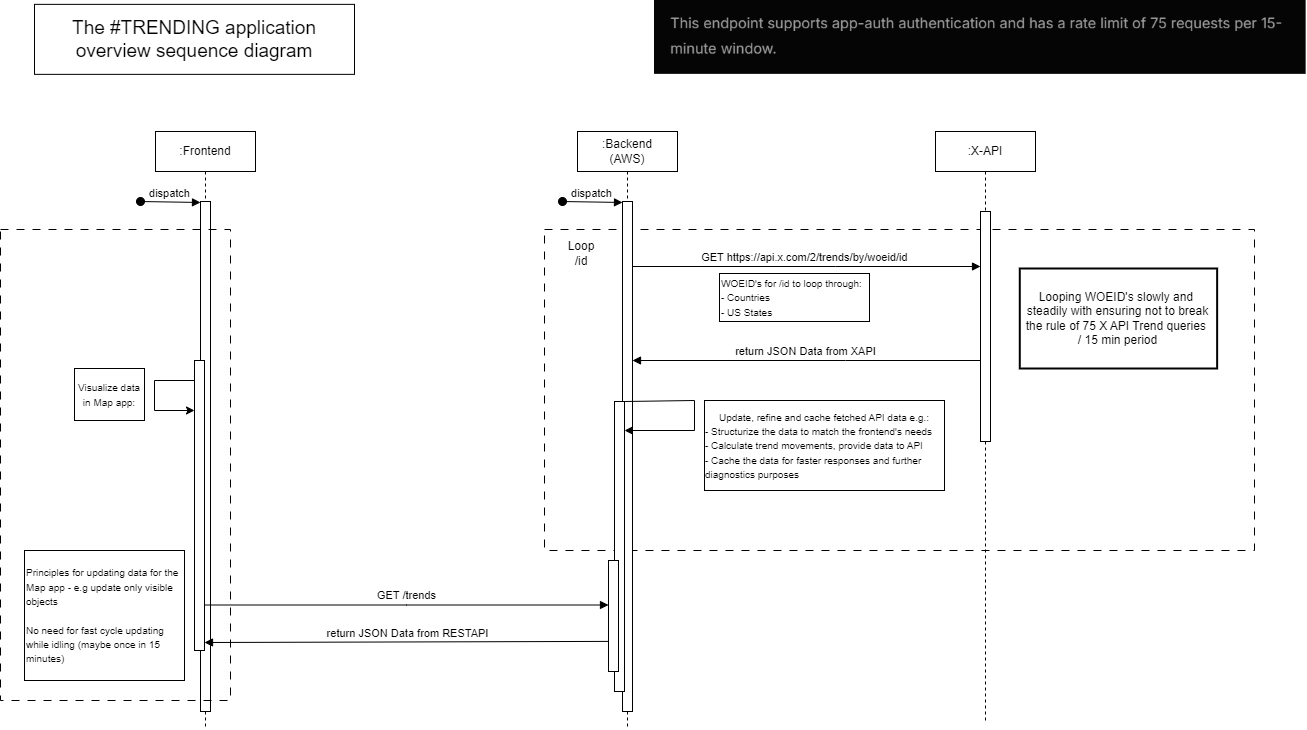

The diagram above was exported from draw.io. Its source (the exported page's mxGraphModel, read from the mxfile embedded in the PNG):
<mxGraphModel dx="2625" dy="1553" grid="1" gridSize="10" guides="1" tooltips="1" connect="1" arrows="1" fold="1" page="1" pageScale="1" pageWidth="850" pageHeight="1100" math="0" shadow="0">
  <root>
    <mxCell id="0" />
    <mxCell id="1" parent="0" />
    <mxCell id="nA6993AUOprIs0_HqQVZ-6" value="" style="rounded=0;whiteSpace=wrap;html=1;fillColor=none;dashed=1;dashPattern=8 8;" parent="1" vertex="1">
      <mxGeometry x="660" y="349" width="710" height="321" as="geometry" />
    </mxCell>
    <mxCell id="aM9ryv3xv72pqoxQDRHE-1" value=":Backend&lt;div&gt;(AWS)&lt;/div&gt;" style="shape=umlLifeline;perimeter=lifelinePerimeter;whiteSpace=wrap;html=1;container=0;dropTarget=0;collapsible=0;recursiveResize=0;outlineConnect=0;portConstraint=eastwest;newEdgeStyle={&quot;edgeStyle&quot;:&quot;elbowEdgeStyle&quot;,&quot;elbow&quot;:&quot;vertical&quot;,&quot;curved&quot;:0,&quot;rounded&quot;:0};" parent="1" vertex="1">
      <mxGeometry x="693" y="251" width="100" height="598" as="geometry" />
    </mxCell>
    <mxCell id="aM9ryv3xv72pqoxQDRHE-2" value="" style="html=1;points=[];perimeter=orthogonalPerimeter;outlineConnect=0;targetShapes=umlLifeline;portConstraint=eastwest;newEdgeStyle={&quot;edgeStyle&quot;:&quot;elbowEdgeStyle&quot;,&quot;elbow&quot;:&quot;vertical&quot;,&quot;curved&quot;:0,&quot;rounded&quot;:0};" parent="aM9ryv3xv72pqoxQDRHE-1" vertex="1">
      <mxGeometry x="45" y="70" width="10" height="510" as="geometry" />
    </mxCell>
    <mxCell id="aM9ryv3xv72pqoxQDRHE-3" value="dispatch" style="html=1;verticalAlign=bottom;startArrow=oval;endArrow=block;startSize=8;edgeStyle=elbowEdgeStyle;elbow=vertical;curved=0;rounded=0;" parent="aM9ryv3xv72pqoxQDRHE-1" target="aM9ryv3xv72pqoxQDRHE-2" edge="1">
      <mxGeometry relative="1" as="geometry">
        <mxPoint x="-15" y="70" as="sourcePoint" />
      </mxGeometry>
    </mxCell>
    <mxCell id="aM9ryv3xv72pqoxQDRHE-4" value="" style="html=1;points=[];perimeter=orthogonalPerimeter;outlineConnect=0;targetShapes=umlLifeline;portConstraint=eastwest;newEdgeStyle={&quot;edgeStyle&quot;:&quot;elbowEdgeStyle&quot;,&quot;elbow&quot;:&quot;vertical&quot;,&quot;curved&quot;:0,&quot;rounded&quot;:0};" parent="aM9ryv3xv72pqoxQDRHE-1" vertex="1">
      <mxGeometry x="37" y="270" width="10" height="290" as="geometry" />
    </mxCell>
    <mxCell id="nA6993AUOprIs0_HqQVZ-12" value="" style="endArrow=classic;html=1;rounded=0;" parent="aM9ryv3xv72pqoxQDRHE-1" source="aM9ryv3xv72pqoxQDRHE-4" target="aM9ryv3xv72pqoxQDRHE-4" edge="1">
      <mxGeometry width="50" height="50" relative="1" as="geometry">
        <mxPoint x="207" y="279" as="sourcePoint" />
        <mxPoint x="117" y="319" as="targetPoint" />
        <Array as="points">
          <mxPoint x="117" y="269" />
          <mxPoint x="117" y="299" />
        </Array>
      </mxGeometry>
    </mxCell>
    <mxCell id="nA6993AUOprIs0_HqQVZ-19" value="" style="html=1;points=[];perimeter=orthogonalPerimeter;outlineConnect=0;targetShapes=umlLifeline;portConstraint=eastwest;newEdgeStyle={&quot;edgeStyle&quot;:&quot;elbowEdgeStyle&quot;,&quot;elbow&quot;:&quot;vertical&quot;,&quot;curved&quot;:0,&quot;rounded&quot;:0};" parent="aM9ryv3xv72pqoxQDRHE-1" vertex="1">
      <mxGeometry x="31" y="429" width="10" height="111" as="geometry" />
    </mxCell>
    <mxCell id="aM9ryv3xv72pqoxQDRHE-5" value=":X-API" style="shape=umlLifeline;perimeter=lifelinePerimeter;whiteSpace=wrap;html=1;container=0;dropTarget=0;collapsible=0;recursiveResize=0;outlineConnect=0;portConstraint=eastwest;newEdgeStyle={&quot;edgeStyle&quot;:&quot;elbowEdgeStyle&quot;,&quot;elbow&quot;:&quot;vertical&quot;,&quot;curved&quot;:0,&quot;rounded&quot;:0};" parent="1" vertex="1">
      <mxGeometry x="1051" y="251" width="100" height="589" as="geometry" />
    </mxCell>
    <mxCell id="aM9ryv3xv72pqoxQDRHE-6" value="" style="html=1;points=[];perimeter=orthogonalPerimeter;outlineConnect=0;targetShapes=umlLifeline;portConstraint=eastwest;newEdgeStyle={&quot;edgeStyle&quot;:&quot;elbowEdgeStyle&quot;,&quot;elbow&quot;:&quot;vertical&quot;,&quot;curved&quot;:0,&quot;rounded&quot;:0};" parent="aM9ryv3xv72pqoxQDRHE-5" vertex="1">
      <mxGeometry x="45" y="80" width="10" height="230" as="geometry" />
    </mxCell>
    <mxCell id="aM9ryv3xv72pqoxQDRHE-7" value="&lt;div&gt;&lt;span style=&quot;background-color: light-dark(#ffffff, var(--ge-dark-color, #121212)); color: light-dark(rgb(0, 0, 0), rgb(255, 255, 255));&quot;&gt;GET https://api.x.com/2/trends/by/woeid/id&lt;/span&gt;&lt;span style=&quot;background-color: light-dark(#ffffff, var(--ge-dark-color, #121212)); color: light-dark(rgb(0, 0, 0), rgb(255, 255, 255));&quot;&gt;&amp;nbsp;&lt;/span&gt;&amp;nbsp;&lt;/div&gt;" style="html=1;verticalAlign=bottom;endArrow=block;edgeStyle=elbowEdgeStyle;elbow=vertical;curved=0;rounded=0;strokeWidth=1;" parent="1" edge="1">
      <mxGeometry relative="1" as="geometry">
        <mxPoint x="748" y="386" as="sourcePoint" />
        <Array as="points">
          <mxPoint x="951" y="386" />
        </Array>
        <mxPoint x="1096" y="386" as="targetPoint" />
        <mxPoint as="offset" />
      </mxGeometry>
    </mxCell>
    <mxCell id="aM9ryv3xv72pqoxQDRHE-9" value="return JSON Data from XAPI" style="html=1;verticalAlign=bottom;endArrow=block;edgeStyle=elbowEdgeStyle;elbow=vertical;curved=0;rounded=0;strokeWidth=1;" parent="1" edge="1">
      <mxGeometry relative="1" as="geometry">
        <mxPoint x="1096" y="480" as="sourcePoint" />
        <Array as="points">
          <mxPoint x="961" y="480" />
        </Array>
        <mxPoint x="748" y="480" as="targetPoint" />
      </mxGeometry>
    </mxCell>
    <mxCell id="nA6993AUOprIs0_HqQVZ-3" value="" style="shape=image;verticalLabelPosition=bottom;labelBackgroundColor=default;verticalAlign=top;aspect=fixed;imageAspect=0;image=data:image/png,(base64 omitted: 25040 chars);clipPath=inset(34.62% 0% 0% 0%);" parent="1" vertex="1">
      <mxGeometry x="770" y="120" width="651.64" height="73.86" as="geometry" />
    </mxCell>
    <mxCell id="nA6993AUOprIs0_HqQVZ-4" value="&lt;font style=&quot;font-size: 10px;&quot;&gt;WOEID's for /id to loop through:&lt;/font&gt;&lt;div&gt;&lt;font style=&quot;font-size: 10px;&quot;&gt;- Countries&lt;/font&gt;&lt;/div&gt;&lt;div&gt;&lt;font style=&quot;font-size: 10px;&quot;&gt;- US States&lt;/font&gt;&lt;/div&gt;" style="text;html=1;align=left;verticalAlign=middle;whiteSpace=wrap;rounded=0;strokeColor=default;" parent="1" vertex="1">
      <mxGeometry x="835" y="393" width="150" height="48" as="geometry" />
    </mxCell>
    <mxCell id="nA6993AUOprIs0_HqQVZ-5" value="&lt;span style=&quot;text-wrap: nowrap;&quot;&gt;Looping WOEID's slowly and&amp;nbsp;&lt;/span&gt;&lt;div&gt;&lt;span style=&quot;text-wrap: nowrap;&quot;&gt;steadily&amp;nbsp;&lt;/span&gt;&lt;span style=&quot;text-wrap: nowrap; background-color: transparent; color: light-dark(rgb(0, 0, 0), rgb(255, 255, 255));&quot;&gt;with ensuring not to break&lt;/span&gt;&lt;/div&gt;&lt;div&gt;&lt;span style=&quot;text-wrap: nowrap; background-color: transparent; color: light-dark(rgb(0, 0, 0), rgb(255, 255, 255));&quot;&gt;the rule of&amp;nbsp;&lt;/span&gt;&lt;span style=&quot;text-wrap: nowrap; background-color: transparent; color: light-dark(rgb(0, 0, 0), rgb(255, 255, 255));&quot;&gt;75 X API Trend queries&amp;nbsp;&lt;/span&gt;&lt;/div&gt;&lt;div&gt;&lt;span style=&quot;text-wrap: nowrap; background-color: transparent; color: light-dark(rgb(0, 0, 0), rgb(255, 255, 255));&quot;&gt;/ 15 min period&lt;/span&gt;&lt;/div&gt;" style="text;html=1;align=center;verticalAlign=middle;whiteSpace=wrap;rounded=0;strokeColor=default;strokeWidth=2;" parent="1" vertex="1">
      <mxGeometry x="1135.28" y="388" width="197.36" height="100" as="geometry" />
    </mxCell>
    <mxCell id="nA6993AUOprIs0_HqQVZ-7" value="Loop&lt;div&gt;/id&lt;/div&gt;" style="text;html=1;align=center;verticalAlign=middle;whiteSpace=wrap;rounded=0;" parent="1" vertex="1">
      <mxGeometry x="662" y="353" width="70" height="40" as="geometry" />
    </mxCell>
    <mxCell id="nA6993AUOprIs0_HqQVZ-8" value=":Frontend" style="shape=umlLifeline;perimeter=lifelinePerimeter;whiteSpace=wrap;html=1;container=0;dropTarget=0;collapsible=0;recursiveResize=0;outlineConnect=0;portConstraint=eastwest;newEdgeStyle={&quot;edgeStyle&quot;:&quot;elbowEdgeStyle&quot;,&quot;elbow&quot;:&quot;vertical&quot;,&quot;curved&quot;:0,&quot;rounded&quot;:0};" parent="1" vertex="1">
      <mxGeometry x="271" y="251" width="100" height="598" as="geometry" />
    </mxCell>
    <mxCell id="nA6993AUOprIs0_HqQVZ-9" value="" style="html=1;points=[];perimeter=orthogonalPerimeter;outlineConnect=0;targetShapes=umlLifeline;portConstraint=eastwest;newEdgeStyle={&quot;edgeStyle&quot;:&quot;elbowEdgeStyle&quot;,&quot;elbow&quot;:&quot;vertical&quot;,&quot;curved&quot;:0,&quot;rounded&quot;:0};" parent="nA6993AUOprIs0_HqQVZ-8" vertex="1">
      <mxGeometry x="45" y="70" width="10" height="510" as="geometry" />
    </mxCell>
    <mxCell id="nA6993AUOprIs0_HqQVZ-10" value="dispatch" style="html=1;verticalAlign=bottom;startArrow=oval;endArrow=block;startSize=8;edgeStyle=elbowEdgeStyle;elbow=vertical;curved=0;rounded=0;" parent="nA6993AUOprIs0_HqQVZ-8" target="nA6993AUOprIs0_HqQVZ-9" edge="1">
      <mxGeometry relative="1" as="geometry">
        <mxPoint x="-15" y="70" as="sourcePoint" />
      </mxGeometry>
    </mxCell>
    <mxCell id="nA6993AUOprIs0_HqQVZ-13" value="&lt;font style=&quot;font-size: 10px;&quot;&gt;Update, refine and cache fetched API data e.g.:&lt;/font&gt;&lt;div style=&quot;text-align: left;&quot;&gt;&lt;span style=&quot;font-size: 10px;&quot;&gt;- Structurize the data to match the frontend's needs&lt;/span&gt;&lt;/div&gt;&lt;div&gt;&lt;div style=&quot;text-align: left;&quot;&gt;&lt;font style=&quot;font-size: 10px;&quot;&gt;- Calculate trend movements, provide data to API&lt;/font&gt;&lt;/div&gt;&lt;/div&gt;&lt;div style=&quot;text-align: left;&quot;&gt;&lt;font style=&quot;font-size: 10px;&quot;&gt;- Cache the data for faster responses and further diagnostics purposes&lt;/font&gt;&lt;/div&gt;" style="rounded=0;whiteSpace=wrap;html=1;" parent="1" vertex="1">
      <mxGeometry x="820" y="520" width="240" height="90" as="geometry" />
    </mxCell>
    <mxCell id="nA6993AUOprIs0_HqQVZ-15" value="" style="rounded=0;whiteSpace=wrap;html=1;fillColor=none;dashed=1;dashPattern=8 8;" parent="1" vertex="1">
      <mxGeometry x="116" y="349" width="230" height="471" as="geometry" />
    </mxCell>
    <mxCell id="nA6993AUOprIs0_HqQVZ-16" value="" style="endArrow=classic;html=1;rounded=0;" parent="1" source="nA6993AUOprIs0_HqQVZ-17" target="nA6993AUOprIs0_HqQVZ-17" edge="1">
      <mxGeometry width="50" height="50" relative="1" as="geometry">
        <mxPoint x="216" y="500" as="sourcePoint" />
        <mxPoint x="216" y="530" as="targetPoint" />
        <Array as="points">
          <mxPoint x="270" y="500" />
          <mxPoint x="270" y="530" />
        </Array>
      </mxGeometry>
    </mxCell>
    <mxCell id="nA6993AUOprIs0_HqQVZ-17" value="" style="html=1;points=[];perimeter=orthogonalPerimeter;outlineConnect=0;targetShapes=umlLifeline;portConstraint=eastwest;newEdgeStyle={&quot;edgeStyle&quot;:&quot;elbowEdgeStyle&quot;,&quot;elbow&quot;:&quot;vertical&quot;,&quot;curved&quot;:0,&quot;rounded&quot;:0};" parent="1" vertex="1">
      <mxGeometry x="310" y="480" width="10" height="290" as="geometry" />
    </mxCell>
    <mxCell id="nA6993AUOprIs0_HqQVZ-18" value="&lt;span style=&quot;font-size: 10px;&quot;&gt;Visualize data in Map app:&lt;/span&gt;" style="rounded=0;whiteSpace=wrap;html=1;" parent="1" vertex="1">
      <mxGeometry x="190" y="488" width="70" height="52" as="geometry" />
    </mxCell>
    <mxCell id="nA6993AUOprIs0_HqQVZ-21" value="return JSON Data from RESTAPI" style="html=1;verticalAlign=bottom;endArrow=block;edgeStyle=elbowEdgeStyle;elbow=vertical;curved=0;rounded=0;strokeWidth=1;" parent="1" target="nA6993AUOprIs0_HqQVZ-17" edge="1">
      <mxGeometry relative="1" as="geometry">
        <mxPoint x="724" y="760.8965517241379" as="sourcePoint" />
        <Array as="points" />
        <mxPoint x="326.9000000000001" y="761.0740000000001" as="targetPoint" />
      </mxGeometry>
    </mxCell>
    <mxCell id="nA6993AUOprIs0_HqQVZ-22" value="GET /trends" style="html=1;verticalAlign=bottom;endArrow=none;edgeStyle=elbowEdgeStyle;elbow=vertical;curved=0;rounded=0;strokeWidth=1;startArrow=block;startFill=1;endFill=0;" parent="1" source="nA6993AUOprIs0_HqQVZ-19" target="nA6993AUOprIs0_HqQVZ-17" edge="1">
      <mxGeometry relative="1" as="geometry">
        <mxPoint x="707.1" y="720" as="sourcePoint" />
        <Array as="points" />
        <mxPoint x="326" y="720.0952380952381" as="targetPoint" />
      </mxGeometry>
    </mxCell>
    <mxCell id="nA6993AUOprIs0_HqQVZ-24" value="&lt;span style=&quot;font-size: 10px;&quot;&gt;Principles for&amp;nbsp;&lt;/span&gt;&lt;span style=&quot;font-size: 10px;&quot;&gt;updating data for the Map app - e.g update o&lt;/span&gt;&lt;span style=&quot;font-size: 10px; background-color: transparent; color: light-dark(rgb(0, 0, 0), rgb(255, 255, 255));&quot;&gt;nly visible objects&lt;/span&gt;&lt;div&gt;&lt;div style=&quot;&quot;&gt;&lt;br&gt;&lt;/div&gt;&lt;/div&gt;&lt;div style=&quot;&quot;&gt;&lt;span style=&quot;font-size: 10px;&quot;&gt;No need for fast cycle updating while idling (maybe once in 15 minutes)&lt;/span&gt;&lt;/div&gt;" style="rounded=0;whiteSpace=wrap;html=1;align=left;" parent="1" vertex="1">
      <mxGeometry x="140" y="670" width="160" height="130" as="geometry" />
    </mxCell>
    <mxCell id="nA6993AUOprIs0_HqQVZ-25" value="&lt;font style=&quot;font-size: 19px;&quot;&gt;The #TRENDING application overview sequence diagram&lt;/font&gt;" style="rounded=0;whiteSpace=wrap;html=1;" parent="1" vertex="1">
      <mxGeometry x="150" y="123.86" width="320" height="70" as="geometry" />
    </mxCell>
  </root>
</mxGraphModel>